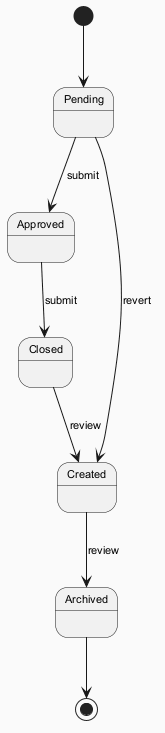

The diagram above was rendered by PlantUML. Its source (embedded in the PNG):
@startuml
skinparam backgroundColor #FAFAFA
skinparam classBackgroundColor #FFF3E0
skinparam classBorderColor #E65100
skinparam defaultFontSize 11
[*] --> Pending
Pending --> Approved : submit
Approved --> Closed : submit
Closed --> Created : review
Created --> Archived : review
Pending --> Created : revert
Archived --> [*]
@enduml